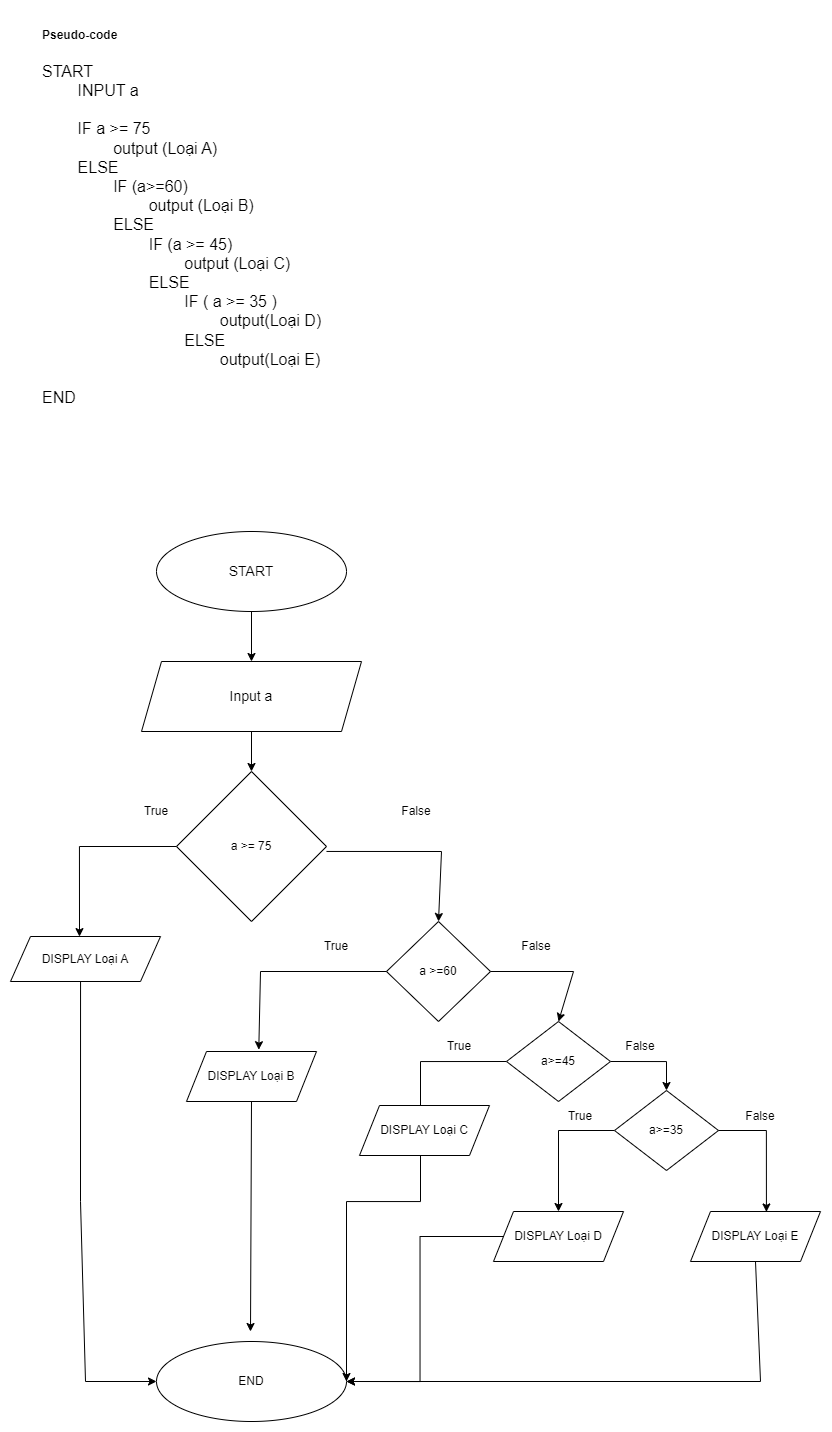

The diagram above was exported from draw.io. Its source (the exported page's mxGraphModel, read from the mxfile embedded in the PNG):
<mxGraphModel dx="1620" dy="981" grid="1" gridSize="10" guides="1" tooltips="1" connect="1" arrows="1" fold="1" page="1" pageScale="1" pageWidth="827" pageHeight="1169" math="0" shadow="0">
  <root>
    <mxCell id="0" />
    <mxCell id="1" parent="0" />
    <mxCell id="C1dkv0AqeLRUvX1s9dqK-1" value="&lt;h1 style=&quot;margin-top: 0px;&quot;&gt;&lt;font style=&quot;font-size: 12px;&quot;&gt;Pseudo-code&lt;/font&gt;&lt;/h1&gt;&lt;div&gt;&lt;font size=&quot;3&quot; style=&quot;&quot;&gt;START&lt;/font&gt;&lt;/div&gt;&lt;div&gt;&lt;font size=&quot;3&quot; style=&quot;&quot;&gt;&lt;span style=&quot;white-space: pre;&quot;&gt;&#09;&lt;/span&gt;INPUT a&lt;/font&gt;&lt;/div&gt;&lt;div&gt;&lt;font size=&quot;3&quot; style=&quot;&quot;&gt;&lt;br&gt;&lt;/font&gt;&lt;/div&gt;&lt;div&gt;&lt;font size=&quot;3&quot;&gt;&lt;span style=&quot;white-space: pre;&quot;&gt;&#09;&lt;/span&gt;IF a &amp;gt;= 75&lt;/font&gt;&lt;/div&gt;&lt;div&gt;&lt;font size=&quot;3&quot;&gt;&lt;span style=&quot;white-space: pre;&quot;&gt;&#09;&lt;/span&gt;&lt;span style=&quot;white-space: pre;&quot;&gt;&#09;&lt;/span&gt;output (Loại A)&lt;/font&gt;&lt;/div&gt;&lt;div&gt;&lt;font size=&quot;3&quot;&gt;&lt;span style=&quot;white-space: pre;&quot;&gt;&#09;&lt;/span&gt;ELSE&lt;br&gt;&lt;/font&gt;&lt;/div&gt;&lt;div&gt;&lt;font size=&quot;3&quot;&gt;&lt;span style=&quot;white-space: pre;&quot;&gt;&#09;&lt;/span&gt;&lt;span style=&quot;white-space: pre;&quot;&gt;&#09;&lt;/span&gt;IF (a&amp;gt;=60)&lt;/font&gt;&lt;/div&gt;&lt;div&gt;&lt;font size=&quot;3&quot;&gt;&lt;span style=&quot;white-space: pre;&quot;&gt;&#09;&lt;/span&gt;&lt;span style=&quot;white-space: pre;&quot;&gt;&#09;&lt;/span&gt;&lt;span style=&quot;white-space: pre;&quot;&gt;&#09;&lt;/span&gt;output (Loại B)&lt;br&gt;&lt;/font&gt;&lt;/div&gt;&lt;div&gt;&lt;font size=&quot;3&quot;&gt;&lt;span style=&quot;white-space: pre;&quot;&gt;&#09;&lt;/span&gt;&lt;span style=&quot;white-space: pre;&quot;&gt;&#09;&lt;/span&gt;ELSE&amp;nbsp;&lt;br&gt;&lt;/font&gt;&lt;/div&gt;&lt;div&gt;&lt;font size=&quot;3&quot;&gt;&lt;span style=&quot;white-space: pre;&quot;&gt;&#09;&lt;/span&gt;&lt;span style=&quot;white-space: pre;&quot;&gt;&#09;&lt;/span&gt;&lt;span style=&quot;white-space: pre;&quot;&gt;&#09;&lt;/span&gt;IF (a &amp;gt;= 45)&lt;/font&gt;&lt;/div&gt;&lt;div&gt;&lt;/div&gt;&lt;div&gt;&lt;font size=&quot;3&quot;&gt;&lt;span style=&quot;white-space: pre;&quot;&gt;&#09;&lt;/span&gt;&lt;span style=&quot;white-space: pre;&quot;&gt;&#09;&lt;/span&gt;&lt;span style=&quot;white-space: pre;&quot;&gt;&#09;&lt;span style=&quot;white-space: pre;&quot;&gt;&#09;&lt;/span&gt;&lt;/span&gt;output (Loại C)&lt;br&gt;&lt;/font&gt;&lt;/div&gt;&lt;div&gt;&lt;font size=&quot;3&quot;&gt;&lt;span style=&quot;white-space: pre;&quot;&gt;&#09;&lt;/span&gt;&lt;span style=&quot;white-space: pre;&quot;&gt;&#09;&lt;/span&gt;&lt;span style=&quot;white-space: pre;&quot;&gt;&#09;&lt;/span&gt;ELSE&lt;br&gt;&lt;/font&gt;&lt;/div&gt;&lt;div&gt;&lt;font size=&quot;3&quot;&gt;&lt;span style=&quot;white-space: pre;&quot;&gt;&#09;&lt;/span&gt;&lt;span style=&quot;white-space: pre;&quot;&gt;&#09;&lt;/span&gt;&lt;span style=&quot;white-space: pre;&quot;&gt;&#09;&lt;/span&gt;&lt;span style=&quot;white-space: pre;&quot;&gt;&#09;&lt;/span&gt;IF ( a &amp;gt;= 35 )&lt;br&gt;&lt;/font&gt;&lt;/div&gt;&lt;div&gt;&lt;font size=&quot;3&quot;&gt;&lt;span style=&quot;white-space: pre;&quot;&gt;&#09;&lt;/span&gt;&lt;span style=&quot;white-space: pre;&quot;&gt;&#09;&lt;/span&gt;&lt;span style=&quot;white-space: pre;&quot;&gt;&#09;&lt;/span&gt;&lt;span style=&quot;white-space: pre;&quot;&gt;&#09;&lt;/span&gt;&lt;span style=&quot;white-space: pre;&quot;&gt;&#09;&lt;/span&gt;output(Loại D)&lt;br&gt;&lt;/font&gt;&lt;/div&gt;&lt;div&gt;&lt;font size=&quot;3&quot;&gt;&lt;span style=&quot;white-space: pre;&quot;&gt;&#09;&lt;/span&gt;&lt;span style=&quot;white-space: pre;&quot;&gt;&#09;&lt;/span&gt;&lt;span style=&quot;white-space: pre;&quot;&gt;&#09;&lt;/span&gt;&lt;span style=&quot;white-space: pre;&quot;&gt;&#09;&lt;/span&gt;ELSE&lt;br&gt;&lt;/font&gt;&lt;/div&gt;&lt;div&gt;&lt;font size=&quot;3&quot;&gt;&lt;span style=&quot;white-space: pre;&quot;&gt;&#09;&lt;/span&gt;&lt;span style=&quot;white-space: pre;&quot;&gt;&#09;&lt;/span&gt;&lt;span style=&quot;white-space: pre;&quot;&gt;&#09;&lt;/span&gt;&lt;span style=&quot;white-space: pre;&quot;&gt;&#09;&lt;/span&gt;&lt;span style=&quot;white-space: pre;&quot;&gt;&#09;&lt;/span&gt;output(Loại E)&lt;br&gt;&lt;/font&gt;&lt;/div&gt;&lt;div&gt;&lt;font size=&quot;3&quot;&gt;&lt;br&gt;&lt;/font&gt;&lt;/div&gt;&lt;div&gt;&lt;font size=&quot;3&quot;&gt;END&lt;/font&gt;&lt;/div&gt;" style="text;html=1;whiteSpace=wrap;overflow=hidden;rounded=0;" vertex="1" parent="1">
      <mxGeometry x="30" y="89" width="500" height="431" as="geometry" />
    </mxCell>
    <mxCell id="C1dkv0AqeLRUvX1s9dqK-2" value="&lt;font style=&quot;font-size: 14px;&quot;&gt;START&lt;/font&gt;" style="ellipse;whiteSpace=wrap;html=1;" vertex="1" parent="1">
      <mxGeometry x="146" y="610" width="190" height="80" as="geometry" />
    </mxCell>
    <mxCell id="C1dkv0AqeLRUvX1s9dqK-36" style="edgeStyle=orthogonalEdgeStyle;rounded=0;orthogonalLoop=1;jettySize=auto;html=1;exitX=0.5;exitY=1;exitDx=0;exitDy=0;entryX=0.5;entryY=0;entryDx=0;entryDy=0;" edge="1" parent="1" source="C1dkv0AqeLRUvX1s9dqK-3" target="C1dkv0AqeLRUvX1s9dqK-13">
      <mxGeometry relative="1" as="geometry" />
    </mxCell>
    <mxCell id="C1dkv0AqeLRUvX1s9dqK-3" value="&lt;font style=&quot;font-size: 14px;&quot;&gt;Input a&lt;/font&gt;" style="shape=parallelogram;perimeter=parallelogramPerimeter;whiteSpace=wrap;html=1;fixedSize=1;" vertex="1" parent="1">
      <mxGeometry x="131" y="740" width="220" height="70" as="geometry" />
    </mxCell>
    <mxCell id="C1dkv0AqeLRUvX1s9dqK-5" value="DISPLAY Loại A" style="shape=parallelogram;perimeter=parallelogramPerimeter;whiteSpace=wrap;html=1;fixedSize=1;" vertex="1" parent="1">
      <mxGeometry y="1015" width="150" height="45" as="geometry" />
    </mxCell>
    <mxCell id="C1dkv0AqeLRUvX1s9dqK-6" value="END" style="ellipse;whiteSpace=wrap;html=1;" vertex="1" parent="1">
      <mxGeometry x="146" y="1420" width="190" height="80" as="geometry" />
    </mxCell>
    <mxCell id="C1dkv0AqeLRUvX1s9dqK-7" value="" style="endArrow=classic;html=1;rounded=0;exitX=0.5;exitY=1;exitDx=0;exitDy=0;entryX=0.5;entryY=0;entryDx=0;entryDy=0;" edge="1" parent="1" source="C1dkv0AqeLRUvX1s9dqK-2" target="C1dkv0AqeLRUvX1s9dqK-3">
      <mxGeometry width="50" height="50" relative="1" as="geometry">
        <mxPoint x="176" y="740" as="sourcePoint" />
        <mxPoint x="226" y="690" as="targetPoint" />
      </mxGeometry>
    </mxCell>
    <mxCell id="C1dkv0AqeLRUvX1s9dqK-13" value="a &amp;gt;= 75" style="rhombus;whiteSpace=wrap;html=1;" vertex="1" parent="1">
      <mxGeometry x="166" y="850" width="150" height="150" as="geometry" />
    </mxCell>
    <mxCell id="C1dkv0AqeLRUvX1s9dqK-14" style="edgeStyle=orthogonalEdgeStyle;rounded=0;orthogonalLoop=1;jettySize=auto;html=1;exitX=0;exitY=0.5;exitDx=0;exitDy=0;entryX=0.46;entryY=0.002;entryDx=0;entryDy=0;entryPerimeter=0;" edge="1" parent="1" source="C1dkv0AqeLRUvX1s9dqK-13" target="C1dkv0AqeLRUvX1s9dqK-5">
      <mxGeometry relative="1" as="geometry" />
    </mxCell>
    <mxCell id="C1dkv0AqeLRUvX1s9dqK-17" value="" style="endArrow=classic;html=1;rounded=0;entryX=0;entryY=0.5;entryDx=0;entryDy=0;exitX=0.467;exitY=1.008;exitDx=0;exitDy=0;exitPerimeter=0;" edge="1" parent="1" source="C1dkv0AqeLRUvX1s9dqK-5" target="C1dkv0AqeLRUvX1s9dqK-6">
      <mxGeometry width="50" height="50" relative="1" as="geometry">
        <mxPoint x="86" y="1140" as="sourcePoint" />
        <mxPoint x="136" y="1140" as="targetPoint" />
        <Array as="points">
          <mxPoint x="70" y="1280" />
          <mxPoint x="75" y="1460" />
        </Array>
      </mxGeometry>
    </mxCell>
    <mxCell id="C1dkv0AqeLRUvX1s9dqK-18" value="a &amp;gt;=60" style="rhombus;whiteSpace=wrap;html=1;" vertex="1" parent="1">
      <mxGeometry x="376" y="1000" width="104" height="100" as="geometry" />
    </mxCell>
    <mxCell id="C1dkv0AqeLRUvX1s9dqK-20" value="" style="endArrow=classic;html=1;rounded=0;exitX=1;exitY=0.533;exitDx=0;exitDy=0;entryX=0.5;entryY=0;entryDx=0;entryDy=0;exitPerimeter=0;" edge="1" parent="1" source="C1dkv0AqeLRUvX1s9dqK-13" target="C1dkv0AqeLRUvX1s9dqK-18">
      <mxGeometry width="50" height="50" relative="1" as="geometry">
        <mxPoint x="466" y="910" as="sourcePoint" />
        <mxPoint x="516" y="860" as="targetPoint" />
        <Array as="points">
          <mxPoint x="431" y="930" />
        </Array>
      </mxGeometry>
    </mxCell>
    <mxCell id="C1dkv0AqeLRUvX1s9dqK-24" value="DISPLAY Loại B" style="shape=parallelogram;perimeter=parallelogramPerimeter;whiteSpace=wrap;html=1;fixedSize=1;" vertex="1" parent="1">
      <mxGeometry x="176" y="1130" width="130" height="50" as="geometry" />
    </mxCell>
    <mxCell id="C1dkv0AqeLRUvX1s9dqK-25" value="" style="endArrow=classic;html=1;rounded=0;exitX=0;exitY=0.5;exitDx=0;exitDy=0;entryX=0.556;entryY=-0.036;entryDx=0;entryDy=0;entryPerimeter=0;" edge="1" parent="1" source="C1dkv0AqeLRUvX1s9dqK-18" target="C1dkv0AqeLRUvX1s9dqK-24">
      <mxGeometry width="50" height="50" relative="1" as="geometry">
        <mxPoint x="283.5" y="1020" as="sourcePoint" />
        <mxPoint x="388.5" y="1100" as="targetPoint" />
        <Array as="points">
          <mxPoint x="250" y="1050" />
        </Array>
      </mxGeometry>
    </mxCell>
    <mxCell id="C1dkv0AqeLRUvX1s9dqK-29" style="edgeStyle=orthogonalEdgeStyle;rounded=0;orthogonalLoop=1;jettySize=auto;html=1;exitX=0;exitY=0.5;exitDx=0;exitDy=0;entryX=1;entryY=0.5;entryDx=0;entryDy=0;" edge="1" parent="1" source="C1dkv0AqeLRUvX1s9dqK-35" target="C1dkv0AqeLRUvX1s9dqK-6">
      <mxGeometry relative="1" as="geometry">
        <mxPoint x="550" y="1180" as="sourcePoint" />
        <Array as="points">
          <mxPoint x="410" y="1140" />
          <mxPoint x="410" y="1280" />
        </Array>
      </mxGeometry>
    </mxCell>
    <mxCell id="C1dkv0AqeLRUvX1s9dqK-28" value="" style="endArrow=classic;html=1;rounded=0;exitX=1;exitY=0.5;exitDx=0;exitDy=0;entryX=0.5;entryY=0;entryDx=0;entryDy=0;" edge="1" parent="1" source="C1dkv0AqeLRUvX1s9dqK-18" target="C1dkv0AqeLRUvX1s9dqK-35">
      <mxGeometry width="50" height="50" relative="1" as="geometry">
        <mxPoint x="536" y="1070" as="sourcePoint" />
        <mxPoint x="563" y="1106" as="targetPoint" />
        <Array as="points">
          <mxPoint x="563" y="1050" />
        </Array>
      </mxGeometry>
    </mxCell>
    <mxCell id="C1dkv0AqeLRUvX1s9dqK-30" value="True" style="text;html=1;align=center;verticalAlign=middle;whiteSpace=wrap;rounded=0;" vertex="1" parent="1">
      <mxGeometry x="296" y="1010" width="60" height="30" as="geometry" />
    </mxCell>
    <mxCell id="C1dkv0AqeLRUvX1s9dqK-31" value="True" style="text;html=1;align=center;verticalAlign=middle;whiteSpace=wrap;rounded=0;" vertex="1" parent="1">
      <mxGeometry x="116" y="870" width="60" height="40" as="geometry" />
    </mxCell>
    <mxCell id="C1dkv0AqeLRUvX1s9dqK-32" value="False" style="text;html=1;align=center;verticalAlign=middle;whiteSpace=wrap;rounded=0;" vertex="1" parent="1">
      <mxGeometry x="376" y="875" width="60" height="30" as="geometry" />
    </mxCell>
    <mxCell id="C1dkv0AqeLRUvX1s9dqK-34" value="False" style="text;html=1;align=center;verticalAlign=middle;whiteSpace=wrap;rounded=0;" vertex="1" parent="1">
      <mxGeometry x="496" y="1010" width="60" height="30" as="geometry" />
    </mxCell>
    <mxCell id="C1dkv0AqeLRUvX1s9dqK-42" style="edgeStyle=orthogonalEdgeStyle;rounded=0;orthogonalLoop=1;jettySize=auto;html=1;exitX=1;exitY=0.5;exitDx=0;exitDy=0;entryX=0.5;entryY=0;entryDx=0;entryDy=0;" edge="1" parent="1" source="C1dkv0AqeLRUvX1s9dqK-35" target="C1dkv0AqeLRUvX1s9dqK-39">
      <mxGeometry relative="1" as="geometry" />
    </mxCell>
    <mxCell id="C1dkv0AqeLRUvX1s9dqK-35" value="a&amp;gt;=45" style="rhombus;whiteSpace=wrap;html=1;" vertex="1" parent="1">
      <mxGeometry x="496" y="1100" width="104" height="80" as="geometry" />
    </mxCell>
    <mxCell id="C1dkv0AqeLRUvX1s9dqK-37" value="True" style="text;html=1;align=center;verticalAlign=middle;whiteSpace=wrap;rounded=0;" vertex="1" parent="1">
      <mxGeometry x="419" y="1110" width="60" height="30" as="geometry" />
    </mxCell>
    <mxCell id="C1dkv0AqeLRUvX1s9dqK-38" value="False" style="text;html=1;align=center;verticalAlign=middle;whiteSpace=wrap;rounded=0;" vertex="1" parent="1">
      <mxGeometry x="600" y="1110" width="60" height="30" as="geometry" />
    </mxCell>
    <mxCell id="C1dkv0AqeLRUvX1s9dqK-44" style="edgeStyle=orthogonalEdgeStyle;rounded=0;orthogonalLoop=1;jettySize=auto;html=1;exitX=0;exitY=0.5;exitDx=0;exitDy=0;entryX=0.5;entryY=0;entryDx=0;entryDy=0;" edge="1" parent="1" source="C1dkv0AqeLRUvX1s9dqK-39" target="C1dkv0AqeLRUvX1s9dqK-43">
      <mxGeometry relative="1" as="geometry" />
    </mxCell>
    <mxCell id="C1dkv0AqeLRUvX1s9dqK-39" value="a&amp;gt;=35" style="rhombus;whiteSpace=wrap;html=1;" vertex="1" parent="1">
      <mxGeometry x="604" y="1169" width="104" height="80" as="geometry" />
    </mxCell>
    <mxCell id="C1dkv0AqeLRUvX1s9dqK-40" value="DISPLAY Loại C" style="shape=parallelogram;perimeter=parallelogramPerimeter;whiteSpace=wrap;html=1;fixedSize=1;" vertex="1" parent="1">
      <mxGeometry x="349" y="1184" width="130" height="50" as="geometry" />
    </mxCell>
    <mxCell id="C1dkv0AqeLRUvX1s9dqK-45" style="edgeStyle=orthogonalEdgeStyle;rounded=0;orthogonalLoop=1;jettySize=auto;html=1;entryX=1;entryY=0.5;entryDx=0;entryDy=0;" edge="1" parent="1" source="C1dkv0AqeLRUvX1s9dqK-43" target="C1dkv0AqeLRUvX1s9dqK-6">
      <mxGeometry relative="1" as="geometry" />
    </mxCell>
    <mxCell id="C1dkv0AqeLRUvX1s9dqK-43" value="DISPLAY Loại D" style="shape=parallelogram;perimeter=parallelogramPerimeter;whiteSpace=wrap;html=1;fixedSize=1;" vertex="1" parent="1">
      <mxGeometry x="483" y="1290" width="130" height="50" as="geometry" />
    </mxCell>
    <mxCell id="C1dkv0AqeLRUvX1s9dqK-46" value="True" style="text;html=1;align=center;verticalAlign=middle;whiteSpace=wrap;rounded=0;" vertex="1" parent="1">
      <mxGeometry x="540" y="1180" width="60" height="30" as="geometry" />
    </mxCell>
    <mxCell id="C1dkv0AqeLRUvX1s9dqK-47" value="False" style="text;html=1;align=center;verticalAlign=middle;whiteSpace=wrap;rounded=0;" vertex="1" parent="1">
      <mxGeometry x="720" y="1180" width="60" height="30" as="geometry" />
    </mxCell>
    <mxCell id="C1dkv0AqeLRUvX1s9dqK-48" value="DISPLAY Loại E" style="shape=parallelogram;perimeter=parallelogramPerimeter;whiteSpace=wrap;html=1;fixedSize=1;" vertex="1" parent="1">
      <mxGeometry x="680" y="1290" width="130" height="50" as="geometry" />
    </mxCell>
    <mxCell id="C1dkv0AqeLRUvX1s9dqK-49" style="edgeStyle=orthogonalEdgeStyle;rounded=0;orthogonalLoop=1;jettySize=auto;html=1;exitX=1;exitY=0.5;exitDx=0;exitDy=0;entryX=0.584;entryY=0.009;entryDx=0;entryDy=0;entryPerimeter=0;" edge="1" parent="1" source="C1dkv0AqeLRUvX1s9dqK-39" target="C1dkv0AqeLRUvX1s9dqK-48">
      <mxGeometry relative="1" as="geometry" />
    </mxCell>
    <mxCell id="C1dkv0AqeLRUvX1s9dqK-51" value="" style="endArrow=classic;html=1;rounded=0;exitX=0.5;exitY=1;exitDx=0;exitDy=0;entryX=1;entryY=0.5;entryDx=0;entryDy=0;" edge="1" parent="1" source="C1dkv0AqeLRUvX1s9dqK-48" target="C1dkv0AqeLRUvX1s9dqK-6">
      <mxGeometry width="50" height="50" relative="1" as="geometry">
        <mxPoint x="660" y="1450" as="sourcePoint" />
        <mxPoint x="710" y="1400" as="targetPoint" />
        <Array as="points">
          <mxPoint x="750" y="1460" />
        </Array>
      </mxGeometry>
    </mxCell>
    <mxCell id="C1dkv0AqeLRUvX1s9dqK-52" value="" style="endArrow=classic;html=1;rounded=0;exitX=0.5;exitY=1;exitDx=0;exitDy=0;" edge="1" parent="1" source="C1dkv0AqeLRUvX1s9dqK-24">
      <mxGeometry width="50" height="50" relative="1" as="geometry">
        <mxPoint x="200" y="1320" as="sourcePoint" />
        <mxPoint x="240" y="1410" as="targetPoint" />
      </mxGeometry>
    </mxCell>
  </root>
</mxGraphModel>